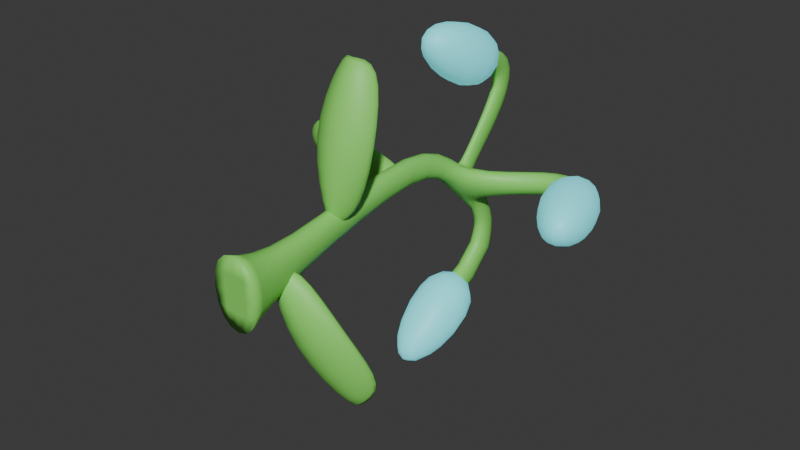 # Source: GlowBerry_Stage3.blend  (saved by Blender 4.4.30; exported with 4.5.12 LTS)
import bpy
from mathutils import Matrix  # noqa: F401  (used for matrix-valued properties, if any)

bpy.ops.wm.read_factory_settings(use_empty=True)
scene = bpy.context.scene
scene.name = 'Scene'

# ---- collections
col_collection = bpy.data.collections.new('Collection'); scene.collection.children.link(col_collection)

# ---- materials (node trees are filled in below, after node groups)
mat_plant = bpy.data.materials.new('Plant')
mat_plant.alpha_threshold = 0.0
mat_plant.roughness = 0.5
mat_plant.line_color = (0.0, 0.0, 0.0, 1.0)
mat_glow = bpy.data.materials.new('Glow')

# ---- material node trees
mat_plant.use_nodes = True; mat_plant.node_tree.nodes.clear()
_N = mat_plant.node_tree.nodes; _L = mat_plant.node_tree.links
n0 = _N.new('ShaderNodeOutputMaterial'); n0.name = 'Material Output'; n0.location = (300, 300)
n1 = _N.new('ShaderNodeBsdfPrincipled'); n1.name = 'Principled BSDF'; n1.location = (10, 300)
n1.inputs[0].default_value = (0.2557, 0.8003, 0.1328, 1.0)
n1.inputs[3].default_value = 1.45
_L.new(n1.outputs[0], n0.inputs[0])
n0.is_active_output = True
mat_glow.use_nodes = True; mat_glow.node_tree.nodes.clear()
_N = mat_glow.node_tree.nodes; _L = mat_glow.node_tree.links
n0 = _N.new('ShaderNodeBsdfPrincipled'); n0.name = 'Principled BSDF'; n0.location = (10, 300)
n0.inputs[0].default_value = (0.1498, 0.7361, 0.8003, 1.0)
n0.inputs[27].default_value = (0.15, 0.7379, 0.7991, 1.0)
n0.inputs[28].default_value = 0.6
n1 = _N.new('ShaderNodeOutputMaterial'); n1.name = 'Material Output'; n1.location = (300, 300)
_L.new(n0.outputs[0], n1.inputs[0])
n1.is_active_output = True

# ---- world
world_world = bpy.data.worlds.new('World'); scene.world = world_world
world_world.use_nodes = True; world_world.node_tree.nodes.clear()
_N = world_world.node_tree.nodes; _L = world_world.node_tree.links
n0 = _N.new('ShaderNodeOutputWorld'); n0.name = 'World Output'; n0.location = (300, 300)
n1 = _N.new('ShaderNodeBackground'); n1.name = 'Background'; n1.location = (10, 300)
n1.inputs[0].default_value = (0.05088, 0.05088, 0.05088, 1.0)
_L.new(n1.outputs[0], n0.inputs[0])
n0.is_active_output = True
world_world.color = (0.05088, 0.05088, 0.05088)
world_world.sun_shadow_jitter_overblur = 0.0

# ---- meshes
me_cube = bpy.data.meshes.new('Cube')
me_cube.from_pydata([(0.04989, 2.363, -0.3329), (0.1904, 0.005051, -0.2894), (0.0352, 2.561, -0.294), (0.1904, -0.005051, 0.2894), (-0.07325, 2.379, -0.3326), (-0.1904, 0.005051, -0.2894), (-0.07946, 2.584, -0.2936), (-0.1904, -0.005051, 0.2894), (0.0782, 0.3453, -0.1128), (-0.0782, 0.3411, 0.1248), (0.0782, 0.3411, 0.1248), (-0.0782, 0.3453, -0.1128), (-0.332, 2.476, -1.106), (-0.1515, 1.568, -1.429), (-0.332, 2.138, -0.5308), (-0.1515, 1.413, -1.166), (0.3347, 2.476, -1.106), (0.1542, 1.568, -1.429), (0.3218, 2.127, -0.531), (0.1542, 1.413, -1.166), (-1.129, 1.844, 0.03913), (-1.129, 1.961, 0.04116), (-0.005007, 1.59, 0.08554), (-0.005007, 1.707, 0.08757), (-1.119, 1.839, 0.3205), (-1.119, 1.956, 0.3225), (0.00125, 1.588, 0.2159), (0.00125, 1.705, 0.2179), (-0.5728, 1.593, -0.04105), (-0.5728, 1.709, -0.03902), (-0.5532, 1.586, 0.3672), (-0.5532, 1.702, 0.3692), (-0.1553, 1.855, 0.4092), (-0.006615, 1.859, 0.1833), (-0.006615, 1.855, 0.4092), (-0.1553, 1.859, 0.1833), (-0.1624, 1.168, 1.208), (-0.1624, 1.281, 1.21), (-0.1137, 0.9404, 0.109), (-0.1137, 1.054, 0.111), (0.1226, 1.168, 1.208), (0.1226, 1.281, 1.21), (0.07398, 0.9404, 0.109), (0.07398, 1.054, 0.111), (-0.3138, 0.9308, 0.6562), (-0.3138, 1.044, 0.6582), (0.2741, 0.9308, 0.6562), (0.2741, 1.044, 0.6582), (0.3358, 0.6575, -1.071), (0.3358, 0.771, -1.069), (-0.1143, 0.3924, -0.008124), (-0.1143, 0.5059, -0.006143), (0.5903, 0.6529, -0.8069), (0.5903, 0.7663, -0.8049), (0.05334, 0.391, 0.07628), (0.05334, 0.5044, 0.07826), (-0.04684, 0.4025, -0.5868), (-0.04684, 0.516, -0.5849), (0.4782, 0.3979, -0.3225), (0.4782, 0.5114, -0.3205), (0.0684, 2.579, -0.7259), (-0.07051, 2.58, -0.7259), (0.06909, 2.387, -0.6311), (-0.07051, 2.388, -0.631), (0.07051, 2.354, -0.9403), (-0.07051, 2.354, -0.9403), (0.07051, 2.255, -0.7502), (-0.07051, 2.255, -0.7502), (0.07051, 2.038, -1.075), (-0.07051, 2.038, -1.075), (0.07051, 1.99, -0.8666), (-0.07051, 1.99, -0.8666), (-0.07328, 2.663, -0.5084), (-0.07097, 2.463, -0.4804), (0.05759, 2.453, -0.4806), (0.04911, 2.647, -0.5086), (-0.001879, 1.487, 0.1489), (-0.001879, 1.603, 0.1509), (-1.124, 1.739, 0.178), (-1.124, 1.855, 0.1801), (-0.563, 1.603, 0.1633), (-0.563, 1.486, 0.1613), (-0.01986, 0.7636, 0.1059), (-0.01986, 0.8771, 0.1079), (-0.01986, 0.9909, 1.205), (-0.01986, 1.104, 1.207), (-0.01986, 0.8675, 0.6551), (-0.01986, 0.7541, 0.6531), (-0.02897, 0.2575, 0.03248), (-0.02897, 0.3709, 0.03446), (0.4653, 0.5209, -0.9391), (0.4653, 0.6344, -0.9371), (0.2204, 0.3794, -0.4527), (0.2204, 0.266, -0.4546), (-0.1135, 2.251, 0.05835), (0.02728, 2.116, -0.07475), (0.01713, 2.239, 0.05814), (-0.1129, 2.12, -0.07468), (-0.09729, 2.374, -0.1184), (0.03678, 2.238, -0.2039), (0.02203, 2.354, -0.1188), (-0.09241, 2.25, -0.2037), (-0.0151, 2.376, -0.03083), (-0.0121, 2.253, 0.05169), (-0.07314, 2.259, 0.05181), (-0.0709, 2.387, -0.03065), (0.005573, 2.82, 0.3885), (0.00636, 2.66, 0.527), (-0.09686, 2.669, 0.5272), (-0.08741, 2.838, 0.3888), (0.03398, 2.845, 0.8146), (0.01647, 2.66, 0.6799), (-0.09567, 2.662, 0.6799), (-0.07893, 2.845, 0.8146), (0.03398, 2.398, 0.9201), (0.01875, 2.289, 0.7867), (-0.09567, 2.289, 0.7867), (-0.07892, 2.398, 0.9201), (-0.332, 2.433, 0.4428), (-0.1515, 1.667, 1.028), (-0.332, 2.731, 1.039), (-0.1515, 1.804, 1.301), (0.2721, 2.378, 0.4419), (0.1542, 1.667, 1.028), (0.3347, 2.731, 1.039), (0.1542, 1.804, 1.301), (0.5573, 2.607, -0.1474), (0.5381, 2.477, -0.01844), (0.5573, 2.736, -0.06208), (0.5381, 2.609, 0.1146), (0.8326, 2.53, -0.1173), (0.7593, 2.421, 0.01199), (0.8893, 2.645, -0.03224), (0.8178, 2.539, 0.1448), (0.919, 2.19, -0.09556), (0.7897, 2.178, 0.03547), (1.046, 2.218, -0.01199), (0.9203, 2.206, 0.1667), (0.5382, 2.379, -0.3124), (1.014, 1.565, -0.04251), (0.5138, 2.437, 0.3514), (1.002, 1.592, 0.2619), (1.125, 2.531, -0.3294), (1.302, 1.666, -0.04075), (1.143, 2.658, 0.3552), (1.291, 1.693, 0.2636)], [], [(73, 72, 61, 63), (100, 2, 6, 98), (98, 6, 4, 101), (5, 1, 3, 7), (99, 0, 2, 100), (101, 4, 0, 99), (5, 11, 8, 1), (1, 8, 10, 3), (7, 9, 11, 5), (3, 10, 9, 7), (12, 13, 15, 14), (14, 15, 19, 18), (18, 19, 17, 16), (16, 17, 13, 12), (14, 18, 16, 12), (19, 15, 13, 17), (28, 29, 23, 22), (76, 77, 27, 26), (30, 31, 25, 24), (78, 79, 21, 20), (81, 30, 24, 78), (80, 29, 21, 79), (77, 23, 29, 80), (76, 26, 30, 81), (26, 27, 31, 30), (20, 21, 29, 28), (11, 35, 33, 8), (8, 33, 34, 10), (9, 32, 35, 11), (10, 34, 32, 9), (44, 45, 39, 38), (82, 83, 43, 42), (46, 47, 41, 40), (84, 85, 37, 36), (87, 46, 40, 84), (86, 45, 37, 85), (83, 39, 45, 86), (82, 42, 46, 87), (42, 43, 47, 46), (36, 37, 45, 44), (56, 50, 51, 57), (88, 54, 55, 89), (58, 52, 53, 59), (90, 48, 49, 91), (93, 90, 52, 58), (92, 91, 49, 57), (89, 92, 57, 51), (88, 93, 58, 54), (54, 58, 59, 55), (48, 56, 57, 49), (63, 61, 65, 67), (75, 74, 62, 60), (74, 73, 63, 62), (72, 75, 60, 61), (67, 65, 69, 71), (61, 60, 64, 65), (62, 63, 67, 66), (60, 62, 66, 64), (70, 71, 69, 68), (65, 64, 68, 69), (66, 67, 71, 70), (64, 66, 70, 68), (6, 2, 75, 72), (0, 4, 73, 74), (2, 0, 74, 75), (4, 6, 72, 73), (22, 76, 81, 28), (27, 77, 80, 31), (31, 80, 79, 25), (28, 81, 78, 20), (24, 25, 79, 78), (22, 23, 77, 76), (38, 82, 87, 44), (43, 83, 86, 47), (47, 86, 85, 41), (44, 87, 84, 36), (40, 41, 85, 84), (38, 39, 83, 82), (50, 56, 93, 88), (55, 59, 92, 89), (59, 53, 91, 92), (56, 48, 90, 93), (52, 90, 91, 53), (50, 88, 89, 51), (35, 97, 95, 33), (33, 95, 96, 34), (32, 94, 97, 35), (34, 96, 94, 32), (97, 101, 99, 95), (95, 99, 126, 127), (94, 98, 101, 97), (94, 96, 103, 104), (105, 104, 108, 109), (98, 94, 104, 105), (100, 98, 105, 102), (96, 100, 102, 103), (109, 108, 112, 113), (103, 102, 106, 107), (102, 105, 109, 106), (104, 103, 107, 108), (110, 113, 117, 114), (107, 106, 110, 111), (106, 109, 113, 110), (108, 107, 111, 112), (115, 114, 117, 116), (112, 111, 115, 116), (113, 112, 116, 117), (111, 110, 114, 115), (118, 119, 121, 120), (120, 121, 125, 124), (124, 125, 123, 122), (122, 123, 119, 118), (120, 124, 122, 118), (125, 121, 119, 123), (126, 128, 132, 130), (100, 96, 129, 128), (99, 100, 128, 126), (96, 95, 127, 129), (133, 131, 135, 137), (128, 129, 133, 132), (129, 127, 131, 133), (127, 126, 130, 131), (135, 134, 136, 137), (131, 130, 134, 135), (130, 132, 136, 134), (132, 133, 137, 136), (138, 139, 141, 140), (140, 141, 145, 144), (144, 145, 143, 142), (142, 143, 139, 138), (140, 144, 142, 138), (145, 141, 139, 143)])
me_cube.polygons.foreach_set('use_smooth', [True] * 132)
me_cube.polygons.foreach_set('material_index', [0, 0, 0, 0, 0, 0, 0, 0, 0, 0, 1, 1, 1, 1, 1, 1, 0, 0, 0, 0, 0, 0, 0, 0, 0, 0, 0, 0, 0, 0, 0, 0, 0, 0, 0, 0, 0, 0, 0, 0, 0, 0, 0, 0, 0, 0, 0, 0, 0, 0, 0, 0, 0, 0, 0, 0, 0, 0, 1, 0, 0, 0, 0, 0, 0, 0, 0, 0, 0, 0, 0, 0, 0, 0, 0, 0, 0, 0, 0, 0, 0, 0, 0, 0, 0, 0, 0, 0, 0, 0, 0, 0, 0, 0, 0, 0, 0, 0, 0, 0, 0, 0, 0, 0, 0, 0, 0, 0, 1, 1, 1, 1, 1, 1, 0, 0, 0, 0, 0, 0, 0, 0, 0, 0, 0, 0, 1, 1, 1, 1, 1, 1])
_k = {(5, 7): 1.0, (1, 5): 1.0, (2, 6): 1.0, (0, 2): 1.0, (3, 7): 1.0, (4, 6): 1.0, (0, 4): 1.0, (1, 3): 1.0, (60, 61): 1.0, (60, 62): 1.0, (61, 63): 1.0, (62, 63): 1.0, (64, 65): 1.0, (64, 66): 1.0, (65, 67): 1.0, (66, 67): 1.0, (68, 69): 1.0, (68, 70): 1.0, (69, 71): 1.0, (70, 71): 1.0, (114, 115): 0.55, (115, 116): 0.55, (116, 117): 0.55, (114, 117): 0.55}
me_cube.attributes.new('crease_edge', 'FLOAT', 'EDGE').data.foreach_set('value', [_k.get((min(e.vertices), max(e.vertices)), 0.0) for e in me_cube.edges])
_uv = me_cube.uv_layers.new(name='UVMap')
_uv.uv.foreach_set('vector', [0.625, 0.25, 0.625, 0.0, 0.625, 0.0, 0.625, 0.25, 0.6094, 0.75, 0.625, 0.75, 0.625, 1.0, 0.6094, 1.0, 0.6094, 0.0, 0.625, 0.0, 0.625, 0.25, 0.6094, 0.25, 0.125, 0.5, 0.375, 0.5, 0.375, 0.75, 0.125, 0.75, 0.6094, 0.5, 0.625, 0.5, 0.625, 0.75, 0.6094, 0.75, 0.6094, 0.25, 0.625, 0.25, 0.625, 0.5, 0.6094, 0.5, 0.375, 0.25, 0.5, 0.25, 0.5, 0.5, 0.375, 0.5, 0.375, 0.5, 0.5, 0.5, 0.5, 0.75, 0.375, 0.75, 0.375, 0.0, 0.5, 0.0, 0.5, 0.25, 0.375, 0.25, 0.375, 0.75, 0.5, 0.75, 0.5, 1.0, 0.375, 1.0, 0.375, 0.0, 0.625, 0.0, 0.625, 0.25, 0.375, 0.25, 0.375, 0.25, 0.625, 0.25, 0.625, 0.5, 0.375, 0.5, 0.375, 0.5, 0.625, 0.5, 0.625, 0.75, 0.375, 0.75, 0.375, 0.75, 0.625, 0.75, 0.625, 1.0, 0.375, 1.0, 0.125, 0.5, 0.375, 0.5, 0.375, 0.75, 0.125, 0.75, 0.625, 0.5, 0.875, 0.5, 0.875, 0.75, 0.625, 0.75, 0.375, 0.125, 0.625, 0.125, 0.625, 0.25, 0.375, 0.25, 0.375, 0.375, 0.625, 0.375, 0.625, 0.5, 0.375, 0.5, 0.375, 0.625, 0.625, 0.625, 0.625, 0.75, 0.375, 0.75, 0.375, 0.875, 0.625, 0.875, 0.625, 1.0, 0.375, 1.0, 0.25, 0.625, 0.375, 0.625, 0.375, 0.75, 0.25, 0.75, 0.75, 0.625, 0.875, 0.625, 0.875, 0.75, 0.75, 0.75, 0.75, 0.5, 0.875, 0.5, 0.875, 0.625, 0.75, 0.625, 0.25, 0.5, 0.375, 0.5, 0.375, 0.625, 0.25, 0.625, 0.375, 0.5, 0.625, 0.5, 0.625, 0.625, 0.375, 0.625, 0.375, 0.0, 0.625, 0.0, 0.625, 0.125, 0.375, 0.125, 0.5, 0.25, 0.5625, 0.25, 0.5625, 0.5, 0.5, 0.5, 0.5, 0.5, 0.5625, 0.5, 0.5625, 0.75, 0.5, 0.75, 0.5, 0.0, 0.5625, 0.0, 0.5625, 0.25, 0.5, 0.25, 0.5, 0.75, 0.5625, 0.75, 0.5625, 1.0, 0.5, 1.0, 0.375, 0.125, 0.625, 0.125, 0.625, 0.25, 0.375, 0.25, 0.375, 0.375, 0.625, 0.375, 0.625, 0.5, 0.375, 0.5, 0.375, 0.625, 0.625, 0.625, 0.625, 0.75, 0.375, 0.75, 0.375, 0.875, 0.625, 0.875, 0.625, 1.0, 0.375, 1.0, 0.25, 0.625, 0.375, 0.625, 0.375, 0.75, 0.25, 0.75, 0.75, 0.625, 0.875, 0.625, 0.875, 0.75, 0.75, 0.75, 0.75, 0.5, 0.875, 0.5, 0.875, 0.625, 0.75, 0.625, 0.25, 0.5, 0.375, 0.5, 0.375, 0.625, 0.25, 0.625, 0.375, 0.5, 0.625, 0.5, 0.625, 0.625, 0.375, 0.625, 0.375, 0.0, 0.625, 0.0, 0.625, 0.125, 0.375, 0.125, 0.375, 0.125, 0.375, 0.25, 0.625, 0.25, 0.625, 0.125, 0.375, 0.3772, 0.375, 0.5, 0.625, 0.5, 0.625, 0.3772, 0.375, 0.625, 0.375, 0.75, 0.625, 0.75, 0.625, 0.625, 0.375, 0.8728, 0.375, 1.0, 0.625, 1.0, 0.625, 0.8728, 0.2522, 0.625, 0.2522, 0.75, 0.375, 0.75, 0.375, 0.625, 0.7478, 0.625, 0.7478, 0.75, 0.875, 0.75, 0.875, 0.625, 0.7478, 0.5, 0.7478, 0.625, 0.875, 0.625, 0.875, 0.5, 0.2522, 0.5, 0.2522, 0.625, 0.375, 0.625, 0.375, 0.5, 0.375, 0.5, 0.375, 0.625, 0.625, 0.625, 0.625, 0.5, 0.375, 0.0, 0.375, 0.125, 0.625, 0.125, 0.625, 0.0, 0.625, 0.25, 0.625, 0.0, 0.625, 0.0, 0.625, 0.25, 0.625, 0.75, 0.625, 0.5, 0.625, 0.5, 0.625, 0.75, 0.625, 0.5, 0.625, 0.25, 0.625, 0.25, 0.625, 0.5, 0.625, 1.0, 0.625, 0.75, 0.625, 0.75, 0.625, 1.0, 0.625, 0.25, 0.625, 0.0, 0.625, 0.0, 0.625, 0.25, 0.625, 1.0, 0.625, 0.75, 0.625, 0.75, 0.625, 1.0, 0.625, 0.5, 0.625, 0.25, 0.625, 0.25, 0.625, 0.5, 0.625, 0.75, 0.625, 0.5, 0.625, 0.5, 0.625, 0.75, 0.625, 0.5, 0.875, 0.5, 0.875, 0.75, 0.625, 0.75, 0.625, 1.0, 0.625, 0.75, 0.625, 0.75, 0.625, 1.0, 0.625, 0.5, 0.625, 0.25, 0.625, 0.25, 0.625, 0.5, 0.625, 0.75, 0.625, 0.5, 0.625, 0.5, 0.625, 0.75, 0.625, 1.0, 0.625, 0.75, 0.625, 0.75, 0.625, 1.0, 0.625, 0.5, 0.625, 0.25, 0.625, 0.25, 0.625, 0.5, 0.625, 0.75, 0.625, 0.5, 0.625, 0.5, 0.625, 0.75, 0.625, 0.25, 0.625, 0.0, 0.625, 0.0, 0.625, 0.25, 0.125, 0.5, 0.25, 0.5, 0.25, 0.625, 0.125, 0.625, 0.625, 0.5, 0.75, 0.5, 0.75, 0.625, 0.625, 0.625, 0.625, 0.625, 0.75, 0.625, 0.75, 0.75, 0.625, 0.75, 0.125, 0.625, 0.25, 0.625, 0.25, 0.75, 0.125, 0.75, 0.375, 0.75, 0.625, 0.75, 0.625, 0.875, 0.375, 0.875, 0.375, 0.25, 0.625, 0.25, 0.625, 0.375, 0.375, 0.375, 0.125, 0.5, 0.25, 0.5, 0.25, 0.625, 0.125, 0.625, 0.625, 0.5, 0.75, 0.5, 0.75, 0.625, 0.625, 0.625, 0.625, 0.625, 0.75, 0.625, 0.75, 0.75, 0.625, 0.75, 0.125, 0.625, 0.25, 0.625, 0.25, 0.75, 0.125, 0.75, 0.375, 0.75, 0.625, 0.75, 0.625, 0.875, 0.375, 0.875, 0.375, 0.25, 0.625, 0.25, 0.625, 0.375, 0.375, 0.375, 0.125, 0.5, 0.125, 0.625, 0.2522, 0.625, 0.2522, 0.5, 0.625, 0.5, 0.625, 0.625, 0.7478, 0.625, 0.7478, 0.5, 0.625, 0.625, 0.625, 0.75, 0.7478, 0.75, 0.7478, 0.625, 0.125, 0.625, 0.125, 0.75, 0.2522, 0.75, 0.2522, 0.625, 0.375, 0.75, 0.375, 0.8728, 0.625, 0.8728, 0.625, 0.75, 0.375, 0.25, 0.375, 0.3772, 0.625, 0.3772, 0.625, 0.25, 0.5625, 0.25, 0.5938, 0.25, 0.5938, 0.5, 0.5625, 0.5, 0.5625, 0.5, 0.5938, 0.5, 0.5938, 0.75, 0.5625, 0.75, 0.5625, 0.0, 0.5937, 0.0, 0.5938, 0.25, 0.5625, 0.25, 0.5625, 0.75, 0.5938, 0.75, 0.5938, 1.0, 0.5625, 1.0, 0.5938, 0.25, 0.6094, 0.25, 0.6094, 0.5, 0.5938, 0.5, 0.5938, 0.5, 0.6094, 0.5, 0.6094, 0.5, 0.5938, 0.5, 0.5937, 0.0, 0.6094, 0.0, 0.6094, 0.25, 0.5938, 0.25, 0.5938, 1.0, 0.5938, 0.75, 0.5938, 0.75, 0.5938, 1.0, 0.6094, 0.0, 0.5937, 0.0, 0.5937, 0.0, 0.6094, 0.0, 0.6094, 0.0, 0.5937, 0.0, 0.5937, 0.0, 0.6094, 0.0, 0.6094, 0.75, 0.6094, 1.0, 0.6094, 1.0, 0.6094, 0.75, 0.5938, 0.75, 0.6094, 0.75, 0.6094, 0.75, 0.5938, 0.75, 0.6094, 0.0, 0.5937, 0.0, 0.5937, 0.0, 0.6094, 0.0, 0.5938, 0.75, 0.6094, 0.75, 0.6094, 0.75, 0.5938, 0.75, 0.6094, 0.75, 0.6094, 1.0, 0.6094, 1.0, 0.6094, 0.75, 0.5938, 1.0, 0.5938, 0.75, 0.5938, 0.75, 0.5938, 1.0, 0.6094, 0.75, 0.6094, 1.0, 0.6094, 1.0, 0.6094, 0.75, 0.5938, 0.75, 0.6094, 0.75, 0.6094, 0.75, 0.5938, 0.75, 0.6094, 0.75, 0.6094, 1.0, 0.6094, 1.0, 0.6094, 0.75, 0.5938, 1.0, 0.5938, 0.75, 0.5938, 0.75, 0.5938, 1.0, 0.5938, 0.75, 0.6094, 0.75, 0.6094, 1.0, 0.5938, 1.0, 0.5938, 1.0, 0.5938, 0.75, 0.5938, 0.75, 0.5938, 1.0, 0.6094, 0.0, 0.5937, 0.0, 0.5937, 0.0, 0.6094, 0.0, 0.5938, 0.75, 0.6094, 0.75, 0.6094, 0.75, 0.5938, 0.75, 0.375, 0.0, 0.625, 0.0, 0.625, 0.25, 0.375, 0.25, 0.375, 0.25, 0.625, 0.25, 0.625, 0.5, 0.375, 0.5, 0.375, 0.5, 0.625, 0.5, 0.625, 0.75, 0.375, 0.75, 0.375, 0.75, 0.625, 0.75, 0.625, 1.0, 0.375, 1.0, 0.125, 0.5, 0.375, 0.5, 0.375, 0.75, 0.125, 0.75, 0.625, 0.5, 0.875, 0.5, 0.875, 0.75, 0.625, 0.75, 0.6094, 0.5, 0.6094, 0.75, 0.6094, 0.75, 0.6094, 0.5, 0.6094, 0.75, 0.5938, 0.75, 0.5938, 0.75, 0.6094, 0.75, 0.6094, 0.5, 0.6094, 0.75, 0.6094, 0.75, 0.6094, 0.5, 0.5938, 0.75, 0.5938, 0.5, 0.5938, 0.5, 0.5938, 0.75, 0.5938, 0.75, 0.5938, 0.5, 0.5938, 0.5, 0.5938, 0.75, 0.6094, 0.75, 0.5938, 0.75, 0.5938, 0.75, 0.6094, 0.75, 0.5938, 0.75, 0.5938, 0.5, 0.5938, 0.5, 0.5938, 0.75, 0.5938, 0.5, 0.6094, 0.5, 0.6094, 0.5, 0.5938, 0.5, 0.5938, 0.5, 0.6094, 0.5, 0.6094, 0.75, 0.5938, 0.75, 0.5938, 0.5, 0.6094, 0.5, 0.6094, 0.5, 0.5938, 0.5, 0.6094, 0.5, 0.6094, 0.75, 0.6094, 0.75, 0.6094, 0.5, 0.6094, 0.75, 0.5938, 0.75, 0.5938, 0.75, 0.6094, 0.75, 0.375, 0.0, 0.625, 0.0, 0.625, 0.25, 0.375, 0.25, 0.375, 0.25, 0.625, 0.25, 0.625, 0.5, 0.375, 0.5, 0.375, 0.5, 0.625, 0.5, 0.625, 0.75, 0.375, 0.75, 0.375, 0.75, 0.625, 0.75, 0.625, 1.0, 0.375, 1.0, 0.125, 0.5, 0.375, 0.5, 0.375, 0.75, 0.125, 0.75, 0.625, 0.5, 0.875, 0.5, 0.875, 0.75, 0.625, 0.75])
me_cube.materials.append(mat_plant)
me_cube.materials.append(mat_glow)
me_cube.use_mirror_vertex_groups = False
me_cube.update()

# ---- objects
ob_cube = bpy.data.objects.new('Cube', me_cube)

# ---- transforms, parenting, visibility, modifiers, constraints
ob_cube.location = (0.0, 0.0, 0.0)
ob_cube.lock_rotations_4d = False
ob_cube.empty_display_type = 'ARROWS'
ob_cube.lineart.crease_threshold = 0.0
_m = ob_cube.modifiers.new('Subdivision', 'SUBSURF')

# ---- collection membership
col_collection.objects.link(ob_cube)

# ---- scene / render settings (as saved in the file)
scene.frame_start = 1; scene.frame_end = 250; scene.frame_set(1)
scene.render.engine = 'BLENDER_EEVEE_NEXT'
bpy.context.view_layer.update()

# ---- added for rendering (the .blend has no active camera and no usable light): camera, sun
cam_auto = bpy.data.cameras.new('AutoCamera')
cam_auto.lens = 50.0
cam_auto.sensor_width = 36.0
cam_auto.clip_end = 1000.0
ob_auto_camera = bpy.data.objects.new('AutoCamera', cam_auto)
scene.collection.objects.link(ob_auto_camera)
ob_auto_camera.location = (4.37544, -3.72676, 3.36699)
ob_auto_camera.rotation_euler = (1.09748, -7.21219e-08, 0.694738)
scene.camera = ob_auto_camera
light_auto_sun = bpy.data.lights.new('AutoSun', 'SUN')
light_auto_sun.energy = 3.0
light_auto_sun.angle = 0.0523599
ob_auto_sun = bpy.data.objects.new('AutoSun', light_auto_sun)
scene.collection.objects.link(ob_auto_sun)
ob_auto_sun.rotation_euler = (0.872665, 0.174533, 0.523599)
bpy.context.view_layer.update()
